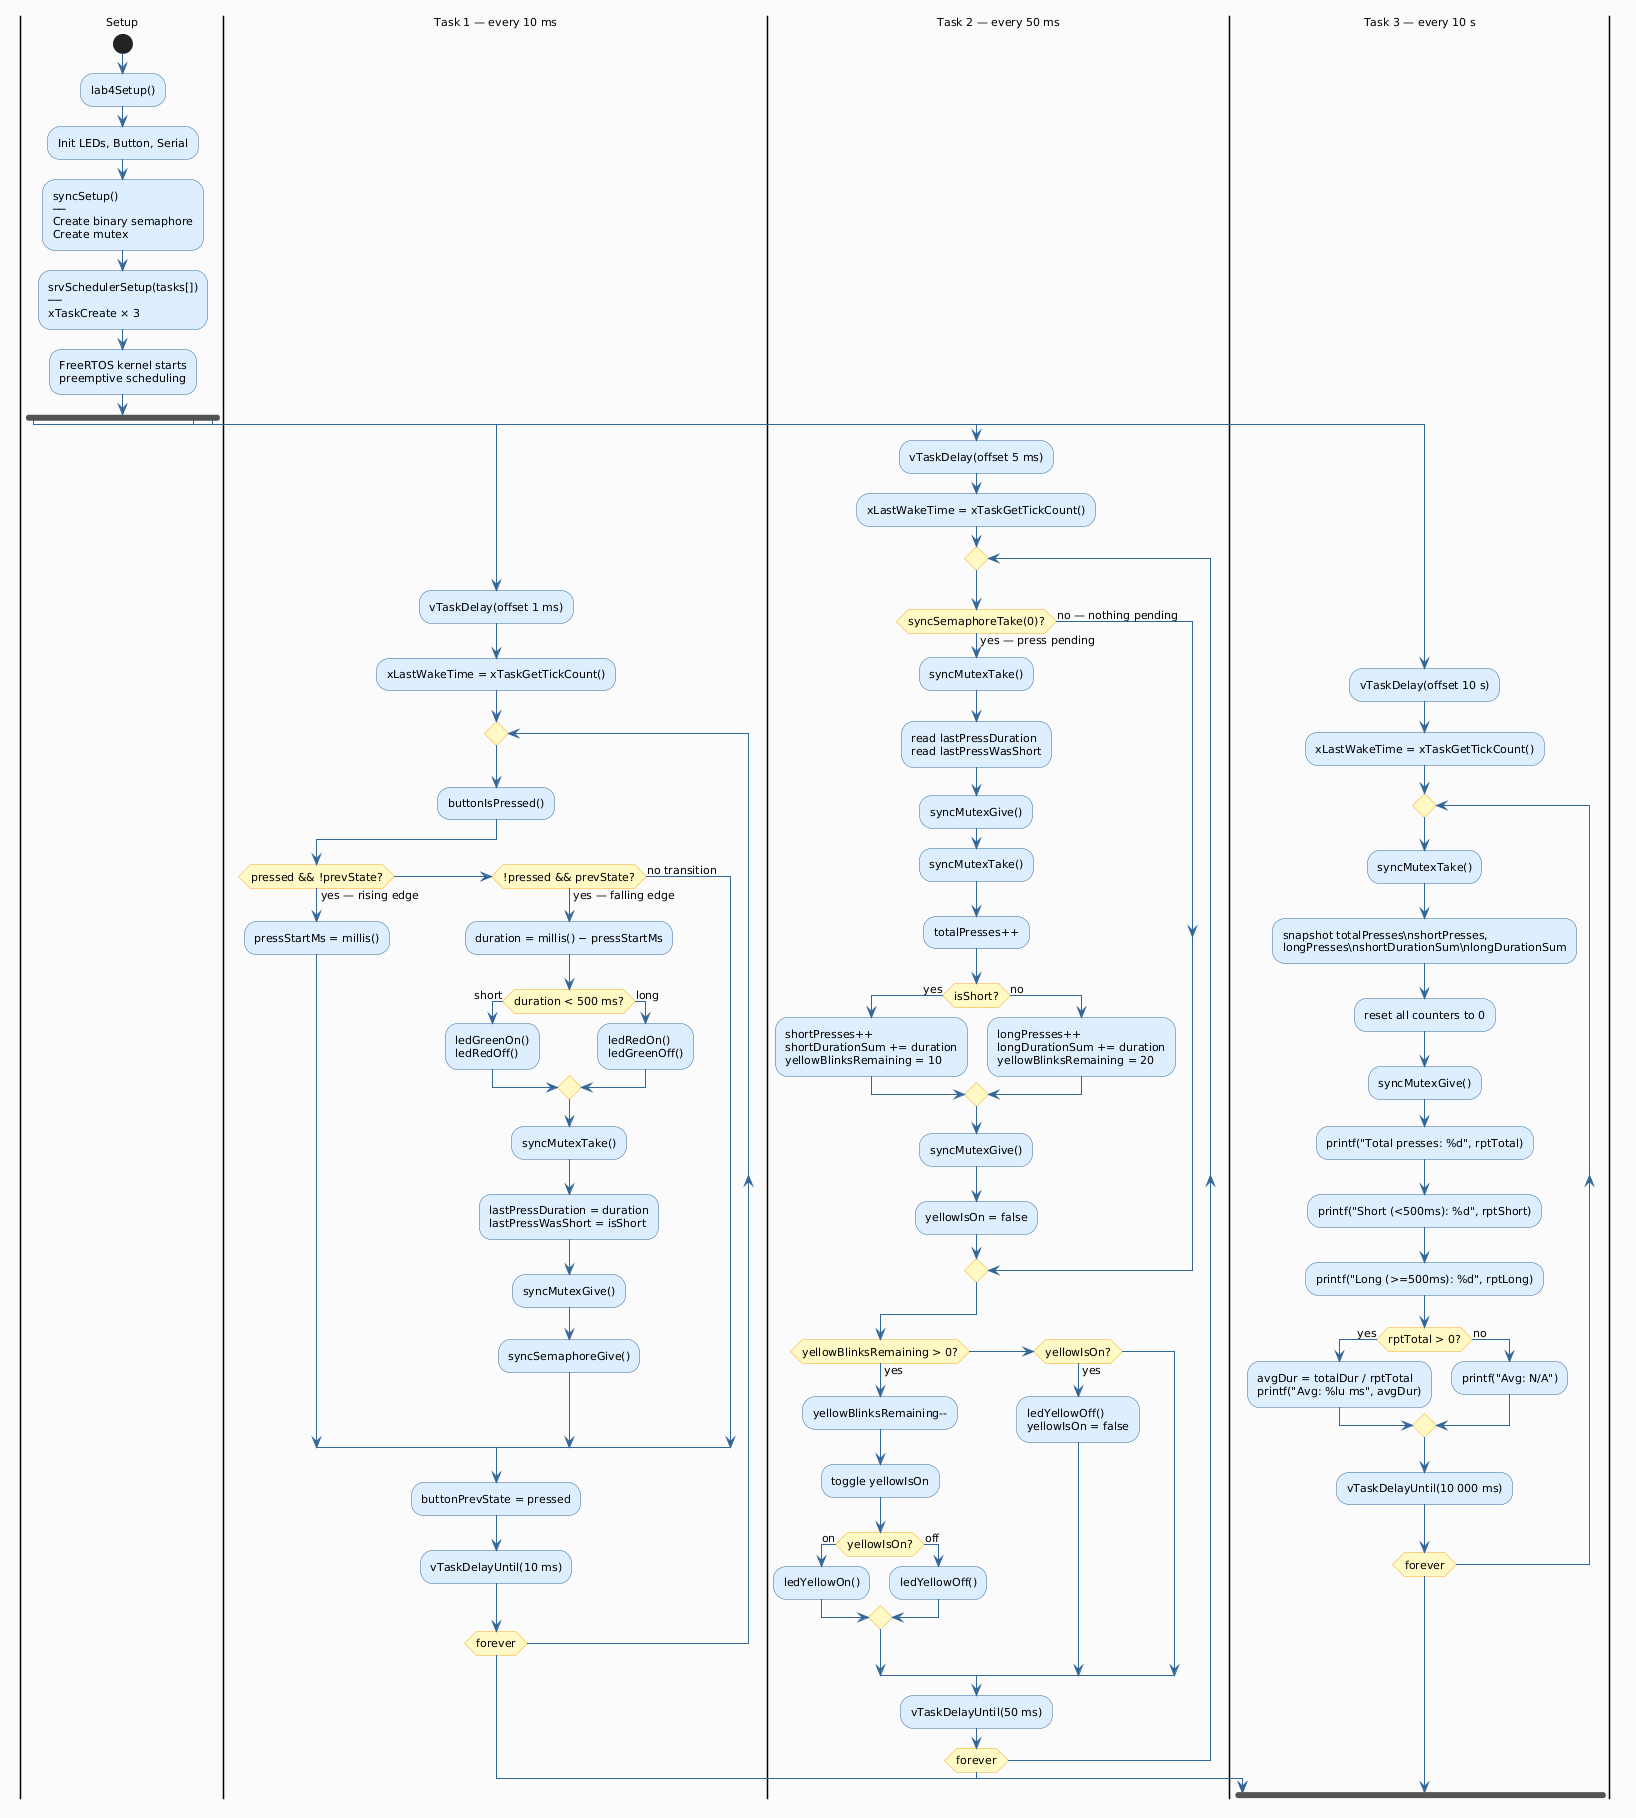

The diagram above was rendered by PlantUML. Its source (embedded in the PNG):
@startuml
skinparam backgroundColor #FAFAFA
  skinparam defaultFontSize 11
  skinparam activity {
    BackgroundColor #DDEEFF
    BorderColor #336699
    DiamondBackgroundColor #FFF9C4
    DiamondBorderColor #F9A825
  }
  skinparam ArrowColor #336699

  |Setup|
  start
  :lab4Setup();
  :Init LEDs, Button, Serial;
  :syncSetup()\n──\nCreate binary semaphore\nCreate mutex;
  :srvSchedulerSetup(tasks[])\n──\nxTaskCreate × 3;
  :FreeRTOS kernel starts\npreemptive scheduling;

  fork
    |Task 1 — every 10 ms|
    :vTaskDelay(offset 1 ms);
    :xLastWakeTime = xTaskGetTickCount();
    repeat
      :buttonIsPressed();
      if (pressed && !prevState?) then (yes — rising edge)
        :pressStartMs = millis();
      elseif (!pressed && prevState?) then (yes — falling edge)
        :duration = millis() − pressStartMs;
        if (duration < 500 ms?) then (short)
          :ledGreenOn()\nledRedOff();
        else (long)
          :ledRedOn()\nledGreenOff();
        endif
        :syncMutexTake();
        :lastPressDuration = duration\nlastPressWasShort = isShort;
        :syncMutexGive();
        :syncSemaphoreGive();
      else (no transition)
      endif
      :buttonPrevState = pressed;
      :vTaskDelayUntil(10 ms);
    repeat while (forever)

  fork again
    |Task 2 — every 50 ms|
    :vTaskDelay(offset 5 ms);
    :xLastWakeTime = xTaskGetTickCount();
    repeat
      if (syncSemaphoreTake(0)?) then (yes — press pending)
        :syncMutexTake();
        :read lastPressDuration\nread lastPressWasShort;
        :syncMutexGive();
        :syncMutexTake();
        :totalPresses++;
        if (isShort?) then (yes)
          :shortPresses++\nshortDurationSum += duration\nyellowBlinksRemaining = 10;
        else (no)
          :longPresses++\nlongDurationSum += duration\nyellowBlinksRemaining = 20;
        endif
        :syncMutexGive();
        :yellowIsOn = false;
      else (no — nothing pending)
      endif
      if (yellowBlinksRemaining > 0?) then (yes)
        :yellowBlinksRemaining--;
        :toggle yellowIsOn;
        if (yellowIsOn?) then (on)
          :ledYellowOn();
        else (off)
          :ledYellowOff();
        endif
      elseif (yellowIsOn?) then (yes)
        :ledYellowOff()\nyellowIsOn = false;
      else
      endif
      :vTaskDelayUntil(50 ms);
    repeat while (forever)

  fork again
    |Task 3 — every 10 s|
    :vTaskDelay(offset 10 s);
    :xLastWakeTime = xTaskGetTickCount();
    repeat
      :syncMutexTake();
      :snapshot totalPresses\nshortPresses,
  longPresses\nshortDurationSum\nlongDurationSum;
      :reset all counters to 0;
      :syncMutexGive();
      :printf("Total presses: %d", rptTotal);
      :printf("Short (<500ms): %d", rptShort);
      :printf("Long (>=500ms): %d", rptLong);
      if (rptTotal > 0?) then (yes)
        :avgDur = totalDur / rptTotal\nprintf("Avg: %lu ms", avgDur);
      else (no)
        :printf("Avg: N/A");
      endif
      :vTaskDelayUntil(10 000 ms);
    repeat while (forever)

  end fork
@enduml